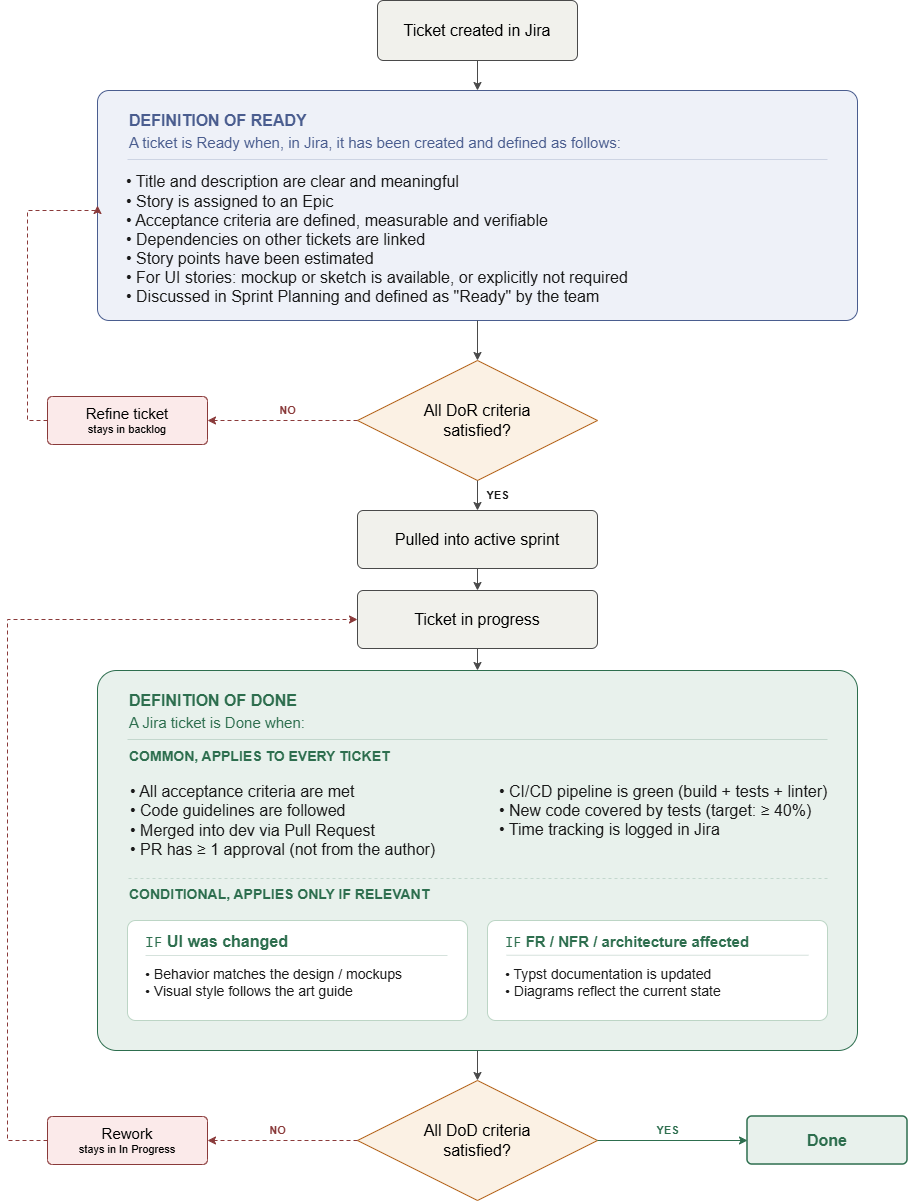

The diagram above was exported from draw.io. Its source (the exported page's mxGraphModel, read from the mxfile embedded in the PNG):
<mxGraphModel dx="1414" dy="743" grid="1" gridSize="10" guides="1" tooltips="1" connect="1" arrows="1" fold="1" page="1" pageScale="1" pageWidth="1100" pageHeight="1700" math="0" shadow="0">
  <root>
    <mxCell id="0" />
    <mxCell id="1" parent="0" />
    <mxCell id="step1" parent="1" style="rounded=1;whiteSpace=wrap;html=1;fillColor=#F1F1EC;strokeColor=#4A4A4A;fontSize=12;arcSize=10;" value="&lt;font style=&quot;font-size: 16px;&quot;&gt;Ticket created in Jira&lt;/font&gt;" vertex="1">
      <mxGeometry height="60" width="200" x="450" y="90" as="geometry" />
    </mxCell>
    <mxCell id="dor_box" parent="1" style="rounded=1;whiteSpace=wrap;html=1;fillColor=#EEF1F8;strokeColor=#4A5D8F;arcSize=5;verticalAlign=top;" value="" vertex="1">
      <mxGeometry height="230" width="760" x="170" y="180" as="geometry" />
    </mxCell>
    <mxCell id="dor_header" parent="1" style="text;html=1;strokeColor=none;fillColor=none;align=left;verticalAlign=middle;whiteSpace=wrap;fontSize=11;fontStyle=1;fontColor=#4A5D8F;letterSpacing=1.5;" value="&lt;font style=&quot;font-size: 16px;&quot;&gt;DEFINITION OF READY&lt;/font&gt;" vertex="1">
      <mxGeometry height="20" width="500" x="200" y="200" as="geometry" />
    </mxCell>
    <mxCell id="dor_subtitle" parent="1" style="text;html=1;strokeColor=none;fillColor=none;align=left;verticalAlign=middle;whiteSpace=wrap;fontSize=11;fontColor=#4A5D8F;" value="&lt;font style=&quot;font-size: 15px;&quot;&gt;A ticket is Ready when, in Jira, it has been created and defined as follows:&lt;/font&gt;" vertex="1">
      <mxGeometry height="20" width="700" x="200" y="222" as="geometry" />
    </mxCell>
    <mxCell id="dor_b1" parent="1" style="text;html=1;strokeColor=none;fillColor=none;align=left;verticalAlign=middle;whiteSpace=wrap;fontSize=12;fontColor=#1A1A1A;spacingTop=0;spacing=0;spacingBottom=-1;spacingLeft=-1;" value="&lt;span style=&quot;font-size: 16px; background-color: transparent; color: light-dark(rgb(26, 26, 26), rgb(215, 215, 215));&quot;&gt;• Title and description are clear and meaningful&lt;/span&gt;&lt;br&gt;&lt;span style=&quot;font-size: 16px; background-color: transparent; color: light-dark(rgb(26, 26, 26), rgb(215, 215, 215));&quot;&gt;• Story is assigned to an Epic&lt;/span&gt;&lt;br&gt;&lt;span style=&quot;font-size: 16px; background-color: transparent; color: light-dark(rgb(26, 26, 26), rgb(215, 215, 215));&quot;&gt;• Acceptance criteria are defined, measurable and verifiable&lt;/span&gt;&lt;br&gt;&lt;span style=&quot;font-size: 16px; background-color: transparent; color: light-dark(rgb(26, 26, 26), rgb(215, 215, 215));&quot;&gt;• Dependencies on other tickets are linked&lt;/span&gt;&lt;br&gt;&lt;span style=&quot;font-size: 16px; background-color: transparent; color: light-dark(rgb(26, 26, 26), rgb(215, 215, 215));&quot;&gt;• Story points have been estimated&lt;/span&gt;&lt;br&gt;&lt;span style=&quot;font-size: 16px; background-color: transparent; color: light-dark(rgb(26, 26, 26), rgb(215, 215, 215));&quot;&gt;• For UI stories: mockup or sketch is available, or explicitly not required&lt;/span&gt;&lt;br&gt;&lt;font style=&quot;background-color: transparent; color: light-dark(rgb(26, 26, 26), rgb(215, 215, 215)); font-size: 16px;&quot;&gt;• Discussed in Sprint Planning and&amp;nbsp;&lt;/font&gt;&lt;span style=&quot;background-color: transparent; color: light-dark(rgb(26, 26, 26), rgb(215, 215, 215)); font-size: 16px;&quot;&gt;defined as &quot;Ready&quot; by the team&lt;/span&gt;" vertex="1">
      <mxGeometry height="137" width="600" x="200" y="260" as="geometry" />
    </mxCell>
    <mxCell id="dec1" parent="1" style="rhombus;whiteSpace=wrap;html=1;fillColor=#FBF1E4;strokeColor=#B5651D;fontSize=12;" value="&lt;font style=&quot;font-size: 16px;&quot;&gt;All DoR criteria&lt;br&gt;satisfied?&lt;/font&gt;" vertex="1">
      <mxGeometry height="120" width="240" x="430" y="450" as="geometry" />
    </mxCell>
    <mxCell id="refine" parent="1" style="rounded=1;whiteSpace=wrap;html=1;fillColor=#FBEAEA;strokeColor=#8A3A3A;fontSize=11;fontColor=#8A3A3A;arcSize=10;" value="&lt;font style=&quot;&quot;&gt;&lt;span style=&quot;font-size: 15px; color: light-dark(rgb(0, 0, 0), rgb(237, 237, 237));&quot;&gt;&lt;font style=&quot;&quot;&gt;Refine ticket&lt;/font&gt;&lt;/span&gt;&lt;br&gt;&lt;font style=&quot;color: rgb(0, 0, 0);&quot;&gt;stays in backlog&lt;/font&gt;&lt;/font&gt;" vertex="1">
      <mxGeometry height="48" width="160" x="120" y="486" as="geometry" />
    </mxCell>
    <mxCell id="step2" parent="1" style="rounded=1;whiteSpace=wrap;html=1;fillColor=#F1F1EC;strokeColor=#4A4A4A;fontSize=12;arcSize=10;" value="&lt;font style=&quot;font-size: 16px;&quot;&gt;Pulled into active sprint&lt;/font&gt;" vertex="1">
      <mxGeometry height="58" width="240" x="430" y="600" as="geometry" />
    </mxCell>
    <mxCell id="step3" parent="1" style="rounded=1;whiteSpace=wrap;html=1;fillColor=#F1F1EC;strokeColor=#4A4A4A;fontSize=12;arcSize=10;" value="&lt;font style=&quot;font-size: 16px;&quot;&gt;Ticket in progress&lt;/font&gt;" vertex="1">
      <mxGeometry height="58" width="240" x="430" y="680" as="geometry" />
    </mxCell>
    <mxCell id="dod_box" parent="1" style="rounded=1;whiteSpace=wrap;html=1;fillColor=#E8F1EC;strokeColor=#2D6E4E;arcSize=5;verticalAlign=top;" value="" vertex="1">
      <mxGeometry height="380" width="760" x="170" y="760" as="geometry" />
    </mxCell>
    <mxCell id="dod_header" parent="1" style="text;html=1;strokeColor=none;fillColor=none;align=left;verticalAlign=middle;whiteSpace=wrap;fontSize=11;fontStyle=1;fontColor=#2D6E4E;letterSpacing=1.5;" value="&lt;font style=&quot;font-size: 16px;&quot;&gt;DEFINITION OF DONE&lt;/font&gt;" vertex="1">
      <mxGeometry height="20" width="500" x="200" y="780" as="geometry" />
    </mxCell>
    <mxCell id="dod_subtitle" parent="1" style="text;html=1;strokeColor=none;fillColor=none;align=left;verticalAlign=middle;whiteSpace=wrap;fontSize=11;fontColor=#2D6E4E;" value="&lt;font style=&quot;font-size: 15px;&quot;&gt;A Jira ticket is Done when:&lt;/font&gt;" vertex="1">
      <mxGeometry height="20" width="500" x="200" y="802" as="geometry" />
    </mxCell>
    <mxCell id="dod_common_h" parent="1" style="text;html=1;strokeColor=none;fillColor=none;align=left;verticalAlign=middle;whiteSpace=wrap;fontSize=10;fontStyle=1;fontColor=#2D6E4E;letterSpacing=2;" value="&lt;font style=&quot;font-size: 14px;&quot;&gt;COMMON, APPLIES TO EVERY TICKET&lt;/font&gt;" vertex="1">
      <mxGeometry height="20" width="500" x="200" y="836" as="geometry" />
    </mxCell>
    <mxCell id="dod_b1" parent="1" style="text;html=1;strokeColor=none;fillColor=none;align=left;verticalAlign=middle;whiteSpace=wrap;fontSize=12;fontColor=#1A1A1A;" value="&lt;font style=&quot;font-size: 16px;&quot;&gt;• All acceptance criteria are met&lt;/font&gt;&lt;div&gt;&lt;font style=&quot;font-size: 16px;&quot;&gt;• Code guidelines are followed&lt;/font&gt;&lt;/div&gt;&lt;div&gt;&lt;font style=&quot;font-size: 16px;&quot;&gt;• Merged into dev via Pull Request&lt;/font&gt;&lt;/div&gt;&lt;div&gt;&lt;font style=&quot;font-size: 16px;&quot;&gt;• PR has ≥ 1 approval (not from the author)&lt;/font&gt;&lt;/div&gt;" vertex="1">
      <mxGeometry height="80" width="350" x="201" y="870" as="geometry" />
    </mxCell>
    <mxCell id="dod_b5" parent="1" style="text;html=1;strokeColor=none;fillColor=none;align=left;verticalAlign=middle;whiteSpace=wrap;fontSize=12;fontColor=#1A1A1A;" value="&lt;font style=&quot;font-size: 16px;&quot;&gt;• CI/CD pipeline is green (build + tests + linter)&lt;/font&gt;&lt;div&gt;&lt;font style=&quot;font-size: 16px;&quot;&gt;• New code covered by tests (target: ≥ 40%)&lt;/font&gt;&lt;/div&gt;&lt;div&gt;&lt;font style=&quot;font-size: 16px;&quot;&gt;• Time tracking is logged in Jira&lt;/font&gt;&lt;/div&gt;" vertex="1">
      <mxGeometry height="60" width="360" x="570" y="870" as="geometry" />
    </mxCell>
    <mxCell id="dod_cond_h" parent="1" style="text;html=1;strokeColor=none;fillColor=none;align=left;verticalAlign=middle;whiteSpace=wrap;fontSize=10;fontStyle=1;fontColor=#2D6E4E;letterSpacing=2;" value="&lt;font style=&quot;font-size: 14px;&quot;&gt;CONDITIONAL, APPLIES ONLY IF RELEVANT&lt;/font&gt;" vertex="1">
      <mxGeometry height="20" width="500" x="200" y="974" as="geometry" />
    </mxCell>
    <mxCell id="cond_ui" parent="1" style="rounded=1;whiteSpace=wrap;html=1;fillColor=#FFFFFF;strokeColor=#BCD5C5;arcSize=8;verticalAlign=top;" value="" vertex="1">
      <mxGeometry height="100" width="340" x="200" y="1010" as="geometry" />
    </mxCell>
    <mxCell id="cond_ui_h" parent="1" style="text;html=1;strokeColor=none;fillColor=none;align=left;verticalAlign=middle;whiteSpace=wrap;fontSize=12;fontColor=#2D6E4E;" value="&lt;font style=&quot;font-size: 16px;&quot;&gt;&lt;span style=&quot;color: rgb(45, 110, 78); font-family: monospace;&quot;&gt;IF&lt;/span&gt; &lt;b style=&quot;&quot;&gt;UI was changed&lt;/b&gt;&lt;/font&gt;" vertex="1">
      <mxGeometry height="22" width="300" x="216" y="1020" as="geometry" />
    </mxCell>
    <mxCell id="cond_ui_b1" parent="1" style="text;html=1;strokeColor=none;fillColor=none;align=left;verticalAlign=middle;whiteSpace=wrap;fontSize=12;fontColor=#1A1A1A;" value="&lt;font style=&quot;font-size: 14px;&quot;&gt;• Behavior matches the design / mockups&lt;/font&gt;&lt;div&gt;&lt;font style=&quot;font-size: 14px;&quot;&gt;• Visual style follows the art guide&lt;/font&gt;&lt;/div&gt;" vertex="1">
      <mxGeometry height="36" width="320" x="216" y="1054" as="geometry" />
    </mxCell>
    <mxCell id="cond_doc" parent="1" style="rounded=1;whiteSpace=wrap;html=1;fillColor=#FFFFFF;strokeColor=#BCD5C5;arcSize=8;verticalAlign=top;" value="" vertex="1">
      <mxGeometry height="100" width="340" x="560" y="1010" as="geometry" />
    </mxCell>
    <mxCell id="cond_doc_h" parent="1" style="text;html=1;strokeColor=none;fillColor=none;align=left;verticalAlign=middle;whiteSpace=wrap;fontSize=12;fontColor=#2D6E4E;" value="&lt;font style=&quot;font-size: 15px;&quot;&gt;&lt;span style=&quot;color: rgb(45, 110, 78); font-family: monospace;&quot;&gt;IF&lt;/span&gt; &lt;b style=&quot;&quot;&gt;FR / NFR / architecture affected&lt;/b&gt;&lt;/font&gt;" vertex="1">
      <mxGeometry height="22" width="320" x="576" y="1020" as="geometry" />
    </mxCell>
    <mxCell id="cond_doc_b1" parent="1" style="text;html=1;strokeColor=none;fillColor=none;align=left;verticalAlign=middle;whiteSpace=wrap;fontSize=12;fontColor=#1A1A1A;" value="&lt;font style=&quot;font-size: 14px;&quot;&gt;• Typst documentation is updated&lt;/font&gt;&lt;div&gt;&lt;font style=&quot;font-size: 14px;&quot;&gt;• Diagrams reflect the current state&lt;/font&gt;&lt;/div&gt;" vertex="1">
      <mxGeometry height="36" width="320" x="576" y="1054" as="geometry" />
    </mxCell>
    <mxCell id="dec2" parent="1" style="rhombus;whiteSpace=wrap;html=1;fillColor=#FBF1E4;strokeColor=#B5651D;fontSize=12;" value="&lt;font style=&quot;font-size: 16px;&quot;&gt;All DoD criteria&lt;br&gt;satisfied?&lt;/font&gt;" vertex="1">
      <mxGeometry height="120" width="240" x="430" y="1170" as="geometry" />
    </mxCell>
    <mxCell id="rework" parent="1" style="rounded=1;whiteSpace=wrap;html=1;fillColor=#FBEAEA;strokeColor=#8A3A3A;fontSize=11;fontColor=#8A3A3A;arcSize=10;" value="&lt;font style=&quot;&quot;&gt;&lt;font style=&quot;font-size: 12px;&quot;&gt;&lt;span style=&quot;color: light-dark(rgb(0, 0, 0), rgb(237, 237, 237));&quot;&gt;&lt;font style=&quot;font-size: 15px;&quot;&gt;Rework&lt;/font&gt;&lt;/span&gt;&lt;br&gt;&lt;/font&gt;&lt;font style=&quot;color: rgb(0, 0, 0);&quot;&gt;stays in In Progress&lt;/font&gt;&lt;/font&gt;" vertex="1">
      <mxGeometry height="48" width="160" x="120" y="1206" as="geometry" />
    </mxCell>
    <mxCell id="done" parent="1" style="rounded=1;whiteSpace=wrap;html=1;fillColor=#E8F1EC;strokeColor=#2D6E4E;fontSize=12;arcSize=10;strokeWidth=1.5;" value="&lt;b style=&quot;color: rgb(45, 110, 78);&quot;&gt;&lt;font style=&quot;font-size: 16px;&quot;&gt;Done&lt;/font&gt;&lt;/b&gt;" vertex="1">
      <mxGeometry height="48" width="160" x="820" y="1206" as="geometry" />
    </mxCell>
    <mxCell id="e1" edge="1" parent="1" source="step1" style="edgeStyle=orthogonalEdgeStyle;rounded=0;html=1;exitX=0.5;exitY=1;entryX=0.5;entryY=0;strokeColor=#4A4A4A;endArrow=classic;endFill=1;" target="dor_box">
      <mxGeometry relative="1" as="geometry" />
    </mxCell>
    <mxCell id="e2" edge="1" parent="1" source="dor_box" style="edgeStyle=orthogonalEdgeStyle;rounded=0;html=1;exitX=0.5;exitY=1;entryX=0.5;entryY=0;strokeColor=#4A4A4A;endArrow=classic;endFill=1;" target="dec1">
      <mxGeometry relative="1" as="geometry" />
    </mxCell>
    <mxCell id="e3_no" edge="1" parent="1" source="dec1" style="edgeStyle=orthogonalEdgeStyle;rounded=0;html=1;exitX=0;exitY=0.5;entryX=1;entryY=0.5;strokeColor=#8A3A3A;endArrow=classic;endFill=1;dashed=1;dashPattern=4 3;fontColor=#8A3A3A;fontSize=11;fontStyle=1;" target="refine" value="&lt;font style=&quot;color: rgb(138, 58, 58);&quot;&gt;NO&lt;/font&gt;">
      <mxGeometry relative="1" x="-0.0667" y="-10" as="geometry">
        <mxPoint as="offset" />
      </mxGeometry>
    </mxCell>
    <mxCell id="e3_back" edge="1" parent="1" source="refine" style="edgeStyle=orthogonalEdgeStyle;rounded=0;html=1;exitX=0;exitY=0.5;entryX=0;entryY=0.5;strokeColor=#8A3A3A;endArrow=classic;endFill=1;dashed=1;dashPattern=4 3;" target="dor_box">
      <mxGeometry relative="1" as="geometry">
        <Array as="points">
          <mxPoint x="100" y="510" />
          <mxPoint x="100" y="300" />
        </Array>
      </mxGeometry>
    </mxCell>
    <mxCell id="e4_yes" edge="1" parent="1" source="dec1" style="edgeStyle=orthogonalEdgeStyle;rounded=0;html=1;exitX=0.5;exitY=1;entryX=0.5;entryY=0;strokeColor=#4A4A4A;endArrow=classic;endFill=1;fontSize=11;fontStyle=1;fontColor=#1A1A1A;" target="step2" value="YES">
      <mxGeometry relative="1" y="20" as="geometry">
        <mxPoint as="offset" />
      </mxGeometry>
    </mxCell>
    <mxCell id="e5" edge="1" parent="1" source="step2" style="edgeStyle=orthogonalEdgeStyle;rounded=0;html=1;exitX=0.5;exitY=1;entryX=0.5;entryY=0;strokeColor=#4A4A4A;endArrow=classic;endFill=1;" target="step3">
      <mxGeometry relative="1" as="geometry" />
    </mxCell>
    <mxCell id="e6" edge="1" parent="1" source="step3" style="edgeStyle=orthogonalEdgeStyle;rounded=0;html=1;exitX=0.5;exitY=1;entryX=0.5;entryY=0;strokeColor=#4A4A4A;endArrow=classic;endFill=1;" target="dod_box">
      <mxGeometry relative="1" as="geometry" />
    </mxCell>
    <mxCell id="e7" edge="1" parent="1" source="dod_box" style="edgeStyle=orthogonalEdgeStyle;rounded=0;html=1;exitX=0.5;exitY=1;entryX=0.5;entryY=0;strokeColor=#4A4A4A;endArrow=classic;endFill=1;" target="dec2">
      <mxGeometry relative="1" as="geometry" />
    </mxCell>
    <mxCell id="e8_no" edge="1" parent="1" source="dec2" style="edgeStyle=orthogonalEdgeStyle;rounded=0;html=1;exitX=0;exitY=0.5;entryX=1;entryY=0.5;strokeColor=#8A3A3A;endArrow=classic;endFill=1;dashed=1;dashPattern=4 3;fontColor=#8A3A3A;fontSize=11;fontStyle=1;" target="rework" value="&lt;font style=&quot;color: rgb(138, 58, 58);&quot;&gt;NO&lt;/font&gt;">
      <mxGeometry relative="1" x="0.0667" y="-10" as="geometry">
        <mxPoint as="offset" />
      </mxGeometry>
    </mxCell>
    <mxCell id="e8_back" edge="1" parent="1" source="rework" style="edgeStyle=orthogonalEdgeStyle;rounded=0;html=1;exitX=0;exitY=0.5;entryX=0;entryY=0.5;strokeColor=#8A3A3A;endArrow=classic;endFill=1;dashed=1;dashPattern=4 3;" target="step3">
      <mxGeometry relative="1" as="geometry">
        <Array as="points">
          <mxPoint x="80" y="1230" />
          <mxPoint x="80" y="709" />
        </Array>
      </mxGeometry>
    </mxCell>
    <mxCell id="e9_yes" edge="1" parent="1" source="dec2" style="edgeStyle=orthogonalEdgeStyle;rounded=0;html=1;exitX=1;exitY=0.5;entryX=0;entryY=0.5;strokeColor=#2D6E4E;endArrow=classic;endFill=1;fontSize=11;fontStyle=1;fontColor=#2D6E4E;" target="done" value="YES">
      <mxGeometry relative="1" x="-0.0667" y="10" as="geometry">
        <mxPoint as="offset" />
      </mxGeometry>
    </mxCell>
    <mxCell id="eeojFnyZA0r_z4GT1LGK-1" edge="1" parent="1" style="endArrow=none;html=1;rounded=0;noJump=0;editable=1;movable=1;resizable=1;rotatable=1;deletable=1;locked=0;connectable=1;bendable=0;fillColor=#dae8fc;strokeColor=#2D6E4E;opacity=20;" value="">
      <mxGeometry height="50" relative="1" width="50" as="geometry">
        <mxPoint x="900" y="829" as="sourcePoint" />
        <mxPoint x="200" y="829" as="targetPoint" />
      </mxGeometry>
    </mxCell>
    <mxCell id="eeojFnyZA0r_z4GT1LGK-2" edge="1" parent="1" style="endArrow=none;html=1;rounded=0;noJump=0;editable=1;movable=1;resizable=1;rotatable=1;deletable=1;locked=0;connectable=1;bendable=0;fillColor=#dae8fc;strokeColor=#2D6E4E;opacity=20;dashed=1;" value="">
      <mxGeometry height="50" relative="1" width="50" as="geometry">
        <mxPoint x="900" y="968" as="sourcePoint" />
        <mxPoint x="200" y="968" as="targetPoint" />
      </mxGeometry>
    </mxCell>
    <mxCell id="eeojFnyZA0r_z4GT1LGK-5" edge="1" parent="1" style="endArrow=none;html=1;rounded=0;noJump=0;editable=1;movable=1;resizable=1;rotatable=1;deletable=1;locked=0;connectable=1;bendable=0;fillColor=#dae8fc;strokeColor=#4A5D8F;opacity=20;" value="">
      <mxGeometry height="50" relative="1" width="50" as="geometry">
        <mxPoint x="900" y="249" as="sourcePoint" />
        <mxPoint x="200" y="249" as="targetPoint" />
      </mxGeometry>
    </mxCell>
    <mxCell id="eeojFnyZA0r_z4GT1LGK-6" edge="1" parent="1" style="endArrow=none;html=1;rounded=0;noJump=0;editable=1;movable=1;resizable=1;rotatable=1;deletable=1;locked=0;connectable=1;bendable=0;fillColor=#dae8fc;strokeColor=#2D6E4E;opacity=20;" value="">
      <mxGeometry height="50" relative="1" width="50" as="geometry">
        <mxPoint x="520" y="1045" as="sourcePoint" />
        <mxPoint x="218" y="1045" as="targetPoint" />
      </mxGeometry>
    </mxCell>
    <mxCell id="eeojFnyZA0r_z4GT1LGK-7" edge="1" parent="1" style="endArrow=none;html=1;rounded=0;noJump=0;editable=1;movable=1;resizable=1;rotatable=1;deletable=1;locked=0;connectable=1;bendable=0;fillColor=#dae8fc;strokeColor=#2D6E4E;opacity=20;" value="">
      <mxGeometry height="50" relative="1" width="50" as="geometry">
        <mxPoint x="881" y="1044.75" as="sourcePoint" />
        <mxPoint x="579" y="1044.75" as="targetPoint" />
      </mxGeometry>
    </mxCell>
  </root>
</mxGraphModel>